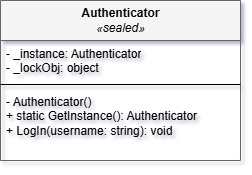

The diagram above was exported from draw.io. Its source (the exported page's mxGraphModel, read from the mxfile embedded in the PNG):
<mxGraphModel dx="1426" dy="743" grid="1" gridSize="10" guides="1" tooltips="1" connect="1" arrows="1" fold="1" page="1" pageScale="1" pageWidth="827" pageHeight="1169" math="0" shadow="0">
  <root>
    <mxCell id="singleton-root-0" />
    <mxCell id="singleton-root-1" parent="singleton-root-0" />
    <mxCell id="auth-class" parent="singleton-root-1" style="swimlane;fontStyle=0;childLayout=stackLayout;horizontal=1;startSize=40;horizontalStack=0;resizeParent=1;resizeParentMax=0;resizeLast=0;collapsible=1;marginBottom=0;html=1;fillColor=#f5f5f5;strokeColor=#666666;" value="&lt;b&gt;Authenticator&lt;/b&gt;&lt;br&gt;&lt;i&gt;«sealed»&lt;/i&gt;" vertex="1">
      <mxGeometry height="160" width="240" x="280" y="150" as="geometry" />
    </mxCell>
    <mxCell id="auth-fields" parent="auth-class" style="text;strokeColor=none;fillColor=none;align=left;verticalAlign=top;spacingLeft=4;spacingRight=4;overflow=hidden;rotatable=0;points=[[0,0.5],[1,0.5]];portConstraint=eastwest;whiteSpace=wrap;html=1;" value="- _instance: Authenticator&#10;- _lockObj: object" vertex="1">
      <mxGeometry height="40" width="240" y="40" as="geometry" />
    </mxCell>
    <mxCell id="auth-separator" parent="auth-class" style="line;strokeWidth=1;fillColor=none;align=left;verticalAlign=middle;spacingLeft=4;spacingRight=4;overflow=hidden;rotatable=0;points=[[0,0.5],[1,0.5]];portConstraint=eastwest;html=1;" value="" vertex="1">
      <mxGeometry height="8" width="240" y="80" as="geometry" />
    </mxCell>
    <mxCell id="auth-methods" parent="auth-class" style="text;strokeColor=none;fillColor=none;align=left;verticalAlign=top;spacingLeft=4;spacingRight=4;overflow=hidden;rotatable=0;points=[[0,0.5],[1,0.5]];portConstraint=eastwest;whiteSpace=wrap;html=1;" value="- Authenticator()&#10;+ static GetInstance(): Authenticator&#10;+ LogIn(username: string): void" vertex="1">
      <mxGeometry height="72" width="240" y="88" as="geometry" />
    </mxCell>
  </root>
</mxGraphModel>